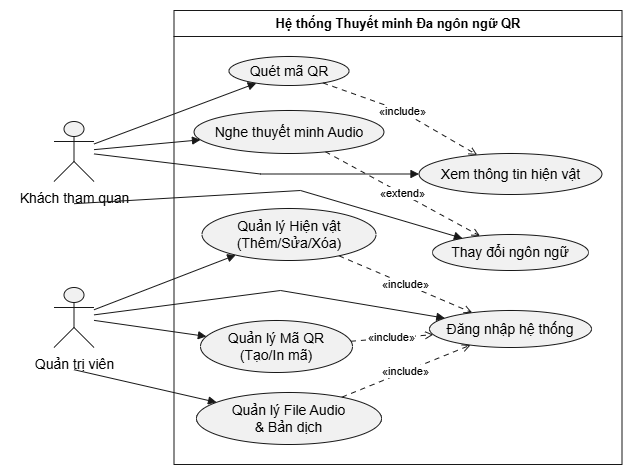

The diagram above was exported from draw.io. Its source (the exported page's mxGraphModel, read from the mxfile embedded in the PNG):
<mxGraphModel dx="774" dy="463" grid="1" gridSize="10" guides="1" tooltips="1" connect="1" arrows="1" fold="1" page="1" pageScale="1" pageWidth="850" pageHeight="1100" math="0" shadow="0">
  <root>
    <mxCell id="0" />
    <mxCell id="1" parent="0" />
    <UserObject label="" plantUmlData="{&#10;  &quot;data&quot;: &quot;@startuml\nleft to right direction\nskinparam packageStyle rectangle\n\nactor \&quot;Khách tham quan\&quot; as Guest\nactor \&quot;Quản trị viên\&quot; as Admin\n\nrectangle \&quot;Hệ thống Thuyết minh Đa ngôn ngữ QR\&quot; {\n  usecase \&quot;Quét mã QR\&quot; as UC1\n  usecase \&quot;Xem thông tin hiện vật\&quot; as UC2\n  usecase \&quot;Nghe thuyết minh Audio\&quot; as UC3\n  usecase \&quot;Thay đổi ngôn ngữ\&quot; as UC4\n  \n  usecase \&quot;Đăng nhập hệ thống\&quot; as UC5\n  usecase \&quot;Quản lý Hiện vật\\n(Thêm/Sửa/Xóa)\&quot; as UC6\n  usecase \&quot;Quản lý Mã QR\\n(Tạo/In mã)\&quot; as UC7\n  usecase \&quot;Quản lý File Audio\\n&amp; Bản dịch\&quot; as UC8\n}\n\nGuest --&gt; UC1\nGuest --&gt; UC2\nGuest --&gt; UC3\nGuest --&gt; UC4\n\nUC1 ..&gt; UC2 : &lt;&lt;include&gt;&gt;\nUC3 ..&gt; UC4 : &lt;&lt;extend&gt;&gt;\n\nAdmin --&gt; UC5\nAdmin --&gt; UC6\nAdmin --&gt; UC7\nAdmin --&gt; UC8\n\nUC6 ..&gt; UC5 : &lt;&lt;include&gt;&gt;\nUC7 ..&gt; UC5 : &lt;&lt;include&gt;&gt;\nUC8 ..&gt; UC5 : &lt;&lt;include&gt;&gt;\n@enduml&quot;,&#10;  &quot;config&quot;: null&#10;}" id="jpPzAYaiITVD4MRGI5ql-62">
      <mxCell connectable="0" parent="1" style="group;transparentBounds=1;editIcon=1;lockedGroup=0;groupPadding=10;" vertex="1">
        <mxGeometry as="geometry" />
      </mxCell>
    </UserObject>
    <UserObject label="Hệ thống Thuyết minh Đa ngôn ngữ QR" plantUmlId="rect_0" plantUmlBaseStyle="swimlane;collapsible=0;startSize=26;fillColor=none;strokeColor=#181818;fontColor=#000000;fontSize=13;fontStyle=1;whiteSpace=wrap;" plantUmlBaseValue="Hệ thống Thuyết minh Đa ngôn ngữ QR" id="jpPzAYaiITVD4MRGI5ql-63">
      <mxCell parent="jpPzAYaiITVD4MRGI5ql-62" style="swimlane;collapsible=0;startSize=26;fillColor=none;strokeColor=#181818;fontColor=#000000;fontSize=13;fontStyle=1;whiteSpace=wrap;" vertex="1">
        <mxGeometry height="454" width="448" x="193.5" y="30" as="geometry" />
      </mxCell>
    </UserObject>
    <UserObject label="Quét mã QR" plantUmlId="uc_1" plantUmlBaseStyle="ellipse;html=1;fillColor=#F1F1F1;strokeColor=#181818;whiteSpace=wrap;fontColor=#000000;fontSize=14;" plantUmlBaseValue="Quét mã QR" id="jpPzAYaiITVD4MRGI5ql-64">
      <mxCell parent="jpPzAYaiITVD4MRGI5ql-63" style="ellipse;html=1;fillColor=#F1F1F1;strokeColor=#181818;whiteSpace=wrap;fontColor=#000000;fontSize=14;" vertex="1">
        <mxGeometry height="29" width="120" x="55" y="46" as="geometry" />
      </mxCell>
    </UserObject>
    <UserObject label="Nghe thuyết minh Audio" plantUmlId="uc_2" plantUmlBaseStyle="ellipse;html=1;fillColor=#F1F1F1;strokeColor=#181818;whiteSpace=wrap;fontColor=#000000;fontSize=14;" plantUmlBaseValue="Nghe thuyết minh Audio" id="jpPzAYaiITVD4MRGI5ql-65">
      <mxCell parent="jpPzAYaiITVD4MRGI5ql-63" style="ellipse;html=1;fillColor=#F1F1F1;strokeColor=#181818;whiteSpace=wrap;fontColor=#000000;fontSize=14;" vertex="1">
        <mxGeometry height="43" width="190" x="20" y="100" as="geometry" />
      </mxCell>
    </UserObject>
    <UserObject label="Quản lý Hiện vật&lt;br&gt;(Thêm/Sửa/Xóa)" plantUmlId="uc_3" plantUmlBaseStyle="ellipse;html=1;fillColor=#F1F1F1;strokeColor=#181818;whiteSpace=wrap;fontColor=#000000;fontSize=14;" plantUmlBaseValue="Quản lý Hiện vật&lt;br&gt;(Thêm/Sửa/Xóa)" id="jpPzAYaiITVD4MRGI5ql-66">
      <mxCell parent="jpPzAYaiITVD4MRGI5ql-63" style="ellipse;html=1;fillColor=#F1F1F1;strokeColor=#181818;whiteSpace=wrap;fontColor=#000000;fontSize=14;" vertex="1">
        <mxGeometry height="52" width="174" x="28" y="198" as="geometry" />
      </mxCell>
    </UserObject>
    <UserObject label="Quản lý Mã QR&lt;br&gt;(Tạo/In mã)" plantUmlId="uc_4" plantUmlBaseStyle="ellipse;html=1;fillColor=#F1F1F1;strokeColor=#181818;whiteSpace=wrap;fontColor=#000000;fontSize=14;" plantUmlBaseValue="Quản lý Mã QR&lt;br&gt;(Tạo/In mã)" id="jpPzAYaiITVD4MRGI5ql-67">
      <mxCell parent="jpPzAYaiITVD4MRGI5ql-63" style="ellipse;html=1;fillColor=#F1F1F1;strokeColor=#181818;whiteSpace=wrap;fontColor=#000000;fontSize=14;" vertex="1">
        <mxGeometry height="52" width="152" x="26.5" y="310" as="geometry" />
      </mxCell>
    </UserObject>
    <UserObject label="Quản lý File Audio&lt;br&gt;&amp;amp; Bản dịch" plantUmlId="uc_5" plantUmlBaseStyle="ellipse;html=1;fillColor=#F1F1F1;strokeColor=#181818;whiteSpace=wrap;fontColor=#000000;fontSize=14;" plantUmlBaseValue="Quản lý File Audio&lt;br&gt;&amp;amp; Bản dịch" id="jpPzAYaiITVD4MRGI5ql-68">
      <mxCell parent="jpPzAYaiITVD4MRGI5ql-63" style="ellipse;html=1;fillColor=#F1F1F1;strokeColor=#181818;whiteSpace=wrap;fontColor=#000000;fontSize=14;" vertex="1">
        <mxGeometry height="52" width="185" x="22.5" y="382" as="geometry" />
      </mxCell>
    </UserObject>
    <UserObject label="Xem thông tin hiện vật" plantUmlId="uc_6" plantUmlBaseStyle="ellipse;html=1;fillColor=#F1F1F1;strokeColor=#181818;whiteSpace=wrap;fontColor=#000000;fontSize=14;" plantUmlBaseValue="Xem thông tin hiện vật" id="jpPzAYaiITVD4MRGI5ql-69">
      <mxCell parent="jpPzAYaiITVD4MRGI5ql-63" style="ellipse;html=1;fillColor=#F1F1F1;strokeColor=#181818;whiteSpace=wrap;fontColor=#000000;fontSize=14;" vertex="1">
        <mxGeometry height="41" width="183" x="245" y="143" as="geometry" />
      </mxCell>
    </UserObject>
    <UserObject label="Thay đổi ngôn ngữ" plantUmlId="uc_7" plantUmlBaseStyle="ellipse;html=1;fillColor=#F1F1F1;strokeColor=#181818;whiteSpace=wrap;fontColor=#000000;fontSize=14;" plantUmlBaseValue="Thay đổi ngôn ngữ" id="jpPzAYaiITVD4MRGI5ql-70">
      <mxCell parent="jpPzAYaiITVD4MRGI5ql-63" style="ellipse;html=1;fillColor=#F1F1F1;strokeColor=#181818;whiteSpace=wrap;fontColor=#000000;fontSize=14;" vertex="1">
        <mxGeometry height="36" width="156" x="258.5" y="224" as="geometry" />
      </mxCell>
    </UserObject>
    <UserObject label="Đăng nhập hệ thống" plantUmlId="uc_8" plantUmlBaseStyle="ellipse;html=1;fillColor=#F1F1F1;strokeColor=#181818;whiteSpace=wrap;fontColor=#000000;fontSize=14;" plantUmlBaseValue="Đăng nhập hệ thống" id="jpPzAYaiITVD4MRGI5ql-71">
      <mxCell parent="jpPzAYaiITVD4MRGI5ql-63" style="ellipse;html=1;fillColor=#F1F1F1;strokeColor=#181818;whiteSpace=wrap;fontColor=#000000;fontSize=14;" vertex="1">
        <mxGeometry height="37" width="162" x="255.5" y="300" as="geometry" />
      </mxCell>
    </UserObject>
    <UserObject label="«include»" plantUmlId="rel_17" plantUmlBaseStyle="endArrow=open;dashed=1;dashPattern=5 5;strokeColor=#181818;fontColor=#000000;fontSize=11;edgeStyle=none;rounded=0;html=1;curved=0;endSize=6;sourcePerimeterSpacing=0;targetPerimeterSpacing=0;" plantUmlBaseValue="«include»" id="jpPzAYaiITVD4MRGI5ql-80">
      <mxCell edge="1" parent="jpPzAYaiITVD4MRGI5ql-63" source="jpPzAYaiITVD4MRGI5ql-64" style="endArrow=open;dashed=1;dashPattern=5 5;strokeColor=#181818;fontColor=#000000;fontSize=11;edgeStyle=none;rounded=0;html=1;curved=0;endSize=6;sourcePerimeterSpacing=0;targetPerimeterSpacing=0;" target="jpPzAYaiITVD4MRGI5ql-69">
        <mxGeometry relative="1" as="geometry">
          <Array as="points">
            <mxPoint x="226.5" y="100" />
          </Array>
        </mxGeometry>
      </mxCell>
    </UserObject>
    <UserObject label="«extend»" plantUmlId="rel_18" plantUmlBaseStyle="endArrow=open;dashed=1;dashPattern=5 5;strokeColor=#181818;fontColor=#000000;fontSize=11;edgeStyle=none;rounded=0;html=1;curved=0;endSize=6;sourcePerimeterSpacing=0;targetPerimeterSpacing=0;" plantUmlBaseValue="«extend»" id="jpPzAYaiITVD4MRGI5ql-81">
      <mxCell edge="1" parent="jpPzAYaiITVD4MRGI5ql-63" source="jpPzAYaiITVD4MRGI5ql-65" style="endArrow=open;dashed=1;dashPattern=5 5;strokeColor=#181818;fontColor=#000000;fontSize=11;edgeStyle=none;rounded=0;html=1;curved=0;endSize=6;sourcePerimeterSpacing=0;targetPerimeterSpacing=0;" target="jpPzAYaiITVD4MRGI5ql-70">
        <mxGeometry relative="1" as="geometry" />
      </mxCell>
    </UserObject>
    <UserObject label="«include»" plantUmlId="rel_23" plantUmlBaseStyle="endArrow=open;dashed=1;dashPattern=5 5;strokeColor=#181818;fontColor=#000000;fontSize=11;edgeStyle=none;rounded=0;html=1;curved=0;endSize=6;sourcePerimeterSpacing=0;targetPerimeterSpacing=0;" plantUmlBaseValue="«include»" id="jpPzAYaiITVD4MRGI5ql-86">
      <mxCell edge="1" parent="jpPzAYaiITVD4MRGI5ql-63" source="jpPzAYaiITVD4MRGI5ql-66" style="endArrow=open;dashed=1;dashPattern=5 5;strokeColor=#181818;fontColor=#000000;fontSize=11;edgeStyle=none;rounded=0;html=1;curved=0;endSize=6;sourcePerimeterSpacing=0;targetPerimeterSpacing=0;" target="jpPzAYaiITVD4MRGI5ql-71">
        <mxGeometry relative="1" as="geometry" />
      </mxCell>
    </UserObject>
    <UserObject label="«include»" plantUmlId="rel_24" plantUmlBaseStyle="endArrow=open;dashed=1;dashPattern=5 5;strokeColor=#181818;fontColor=#000000;fontSize=11;edgeStyle=none;rounded=0;html=1;curved=0;endSize=6;sourcePerimeterSpacing=0;targetPerimeterSpacing=0;" plantUmlBaseValue="«include»" id="jpPzAYaiITVD4MRGI5ql-87">
      <mxCell edge="1" parent="jpPzAYaiITVD4MRGI5ql-63" source="jpPzAYaiITVD4MRGI5ql-67" style="endArrow=open;dashed=1;dashPattern=5 5;strokeColor=#181818;fontColor=#000000;fontSize=11;edgeStyle=none;rounded=0;html=1;curved=0;endSize=6;sourcePerimeterSpacing=0;targetPerimeterSpacing=0;" target="jpPzAYaiITVD4MRGI5ql-71">
        <mxGeometry relative="1" as="geometry" />
      </mxCell>
    </UserObject>
    <UserObject label="«include»" plantUmlId="rel_25" plantUmlBaseStyle="endArrow=open;dashed=1;dashPattern=5 5;strokeColor=#181818;fontColor=#000000;fontSize=11;edgeStyle=none;rounded=0;html=1;curved=0;endSize=6;sourcePerimeterSpacing=0;targetPerimeterSpacing=0;" plantUmlBaseValue="«include»" id="jpPzAYaiITVD4MRGI5ql-88">
      <mxCell edge="1" parent="jpPzAYaiITVD4MRGI5ql-63" source="jpPzAYaiITVD4MRGI5ql-68" style="endArrow=open;dashed=1;dashPattern=5 5;strokeColor=#181818;fontColor=#000000;fontSize=11;edgeStyle=none;rounded=0;html=1;curved=0;endSize=6;sourcePerimeterSpacing=0;targetPerimeterSpacing=0;" target="jpPzAYaiITVD4MRGI5ql-71">
        <mxGeometry relative="1" as="geometry" />
      </mxCell>
    </UserObject>
    <UserObject label="" plantUmlId="actor_9" plantUmlBaseStyle="shape=umlActor;html=1;fillColor=#F1F1F1;strokeColor=#181818;fontColor=#000000;fontSize=14;" plantUmlBaseValue="" id="jpPzAYaiITVD4MRGI5ql-72">
      <mxCell parent="jpPzAYaiITVD4MRGI5ql-62" style="shape=umlActor;html=1;fillColor=#F1F1F1;strokeColor=#181818;fontColor=#000000;fontSize=14;" vertex="1">
        <mxGeometry height="60" width="40" x="73.5" y="141" as="geometry" />
      </mxCell>
    </UserObject>
    <UserObject label="Khách tham quan" plantUmlId="actorlbl_10" plantUmlBaseStyle="text;html=1;align=center;verticalAlign=top;fontColor=#000000;fontSize=14;" plantUmlBaseValue="Khách tham quan" id="jpPzAYaiITVD4MRGI5ql-73">
      <mxCell parent="jpPzAYaiITVD4MRGI5ql-62" style="text;html=1;align=center;verticalAlign=top;fontColor=#000000;fontSize=14;" vertex="1">
        <mxGeometry height="17" width="127" x="30" y="203" as="geometry" />
      </mxCell>
    </UserObject>
    <UserObject label="" plantUmlId="actor_11" plantUmlBaseStyle="shape=umlActor;html=1;fillColor=#F1F1F1;strokeColor=#181818;fontColor=#000000;fontSize=14;" plantUmlBaseValue="" id="jpPzAYaiITVD4MRGI5ql-74">
      <mxCell parent="jpPzAYaiITVD4MRGI5ql-62" style="shape=umlActor;html=1;fillColor=#F1F1F1;strokeColor=#181818;fontColor=#000000;fontSize=14;" vertex="1">
        <mxGeometry height="60" width="40" x="73.5" y="307" as="geometry" />
      </mxCell>
    </UserObject>
    <UserObject label="Quản trị viên" plantUmlId="actorlbl_12" plantUmlBaseStyle="text;html=1;align=center;verticalAlign=top;fontColor=#000000;fontSize=14;" plantUmlBaseValue="Quản trị viên" id="jpPzAYaiITVD4MRGI5ql-75">
      <mxCell parent="jpPzAYaiITVD4MRGI5ql-62" style="text;html=1;align=center;verticalAlign=top;fontColor=#000000;fontSize=14;" vertex="1">
        <mxGeometry height="17" width="99" x="44" y="369" as="geometry" />
      </mxCell>
    </UserObject>
    <UserObject label="" plantUmlId="rel_13" plantUmlBaseStyle="endArrow=block;endFill=1;strokeColor=#181818;fontColor=#000000;fontSize=11;edgeStyle=none;rounded=0;html=1;curved=0;endSize=6;sourcePerimeterSpacing=0;targetPerimeterSpacing=0;" plantUmlBaseValue="" id="jpPzAYaiITVD4MRGI5ql-76">
      <mxCell edge="1" parent="jpPzAYaiITVD4MRGI5ql-62" source="jpPzAYaiITVD4MRGI5ql-72" style="endArrow=block;endFill=1;strokeColor=#181818;fontColor=#000000;fontSize=11;edgeStyle=none;rounded=0;html=1;curved=0;endSize=6;sourcePerimeterSpacing=0;targetPerimeterSpacing=0;" target="jpPzAYaiITVD4MRGI5ql-64">
        <mxGeometry relative="1" as="geometry" />
      </mxCell>
    </UserObject>
    <UserObject label="" plantUmlId="rel_14" plantUmlBaseStyle="endArrow=block;endFill=1;strokeColor=#181818;fontColor=#000000;fontSize=11;edgeStyle=none;rounded=0;html=1;curved=0;endSize=6;sourcePerimeterSpacing=0;targetPerimeterSpacing=0;" plantUmlBaseValue="" id="jpPzAYaiITVD4MRGI5ql-77">
      <mxCell edge="1" parent="jpPzAYaiITVD4MRGI5ql-62" source="jpPzAYaiITVD4MRGI5ql-72" style="endArrow=block;endFill=1;strokeColor=#181818;fontColor=#000000;fontSize=11;edgeStyle=none;rounded=0;html=1;curved=0;endSize=6;sourcePerimeterSpacing=0;targetPerimeterSpacing=0;" target="jpPzAYaiITVD4MRGI5ql-69">
        <mxGeometry relative="1" as="geometry">
          <Array as="points">
            <mxPoint x="280" y="193.5" />
          </Array>
        </mxGeometry>
      </mxCell>
    </UserObject>
    <UserObject label="" plantUmlId="rel_15" plantUmlBaseStyle="endArrow=block;endFill=1;strokeColor=#181818;fontColor=#000000;fontSize=11;edgeStyle=none;rounded=0;html=1;curved=0;endSize=6;sourcePerimeterSpacing=0;targetPerimeterSpacing=0;" plantUmlBaseValue="" id="jpPzAYaiITVD4MRGI5ql-78">
      <mxCell edge="1" parent="jpPzAYaiITVD4MRGI5ql-62" source="jpPzAYaiITVD4MRGI5ql-72" style="endArrow=block;endFill=1;strokeColor=#181818;fontColor=#000000;fontSize=11;edgeStyle=none;rounded=0;html=1;curved=0;endSize=6;sourcePerimeterSpacing=0;targetPerimeterSpacing=0;" target="jpPzAYaiITVD4MRGI5ql-65">
        <mxGeometry relative="1" as="geometry" />
      </mxCell>
    </UserObject>
    <UserObject label="" plantUmlId="rel_16" plantUmlBaseStyle="endArrow=block;endFill=1;strokeColor=#181818;fontColor=#000000;fontSize=11;edgeStyle=none;rounded=0;html=1;exitX=0.5;exitY=1.37;exitPerimeter=0;curved=0;endSize=6;sourcePerimeterSpacing=0;targetPerimeterSpacing=0;" plantUmlBaseValue="" id="jpPzAYaiITVD4MRGI5ql-79">
      <mxCell edge="1" parent="jpPzAYaiITVD4MRGI5ql-62" source="jpPzAYaiITVD4MRGI5ql-72" style="endArrow=block;endFill=1;strokeColor=#181818;fontColor=#000000;fontSize=11;edgeStyle=none;rounded=0;html=1;exitX=0.5;exitY=1.37;exitPerimeter=0;curved=0;endSize=6;sourcePerimeterSpacing=0;targetPerimeterSpacing=0;" target="jpPzAYaiITVD4MRGI5ql-70">
        <mxGeometry relative="1" as="geometry">
          <Array as="points">
            <mxPoint x="320" y="210" />
          </Array>
        </mxGeometry>
      </mxCell>
    </UserObject>
    <UserObject label="" plantUmlId="rel_19" plantUmlBaseStyle="endArrow=block;endFill=1;strokeColor=#181818;fontColor=#000000;fontSize=11;edgeStyle=none;rounded=0;html=1;curved=0;endSize=6;sourcePerimeterSpacing=0;targetPerimeterSpacing=0;" plantUmlBaseValue="" id="jpPzAYaiITVD4MRGI5ql-82">
      <mxCell edge="1" parent="jpPzAYaiITVD4MRGI5ql-62" source="jpPzAYaiITVD4MRGI5ql-74" style="endArrow=block;endFill=1;strokeColor=#181818;fontColor=#000000;fontSize=11;edgeStyle=none;rounded=0;html=1;curved=0;endSize=6;sourcePerimeterSpacing=0;targetPerimeterSpacing=0;" target="jpPzAYaiITVD4MRGI5ql-71">
        <mxGeometry relative="1" as="geometry">
          <Array as="points">
            <mxPoint x="300" y="310" />
          </Array>
        </mxGeometry>
      </mxCell>
    </UserObject>
    <UserObject label="" plantUmlId="rel_20" plantUmlBaseStyle="endArrow=block;endFill=1;strokeColor=#181818;fontColor=#000000;fontSize=11;edgeStyle=none;rounded=0;html=1;curved=0;endSize=6;sourcePerimeterSpacing=0;targetPerimeterSpacing=0;" plantUmlBaseValue="" id="jpPzAYaiITVD4MRGI5ql-83">
      <mxCell edge="1" parent="jpPzAYaiITVD4MRGI5ql-62" source="jpPzAYaiITVD4MRGI5ql-74" style="endArrow=block;endFill=1;strokeColor=#181818;fontColor=#000000;fontSize=11;edgeStyle=none;rounded=0;html=1;curved=0;endSize=6;sourcePerimeterSpacing=0;targetPerimeterSpacing=0;" target="jpPzAYaiITVD4MRGI5ql-66">
        <mxGeometry relative="1" as="geometry" />
      </mxCell>
    </UserObject>
    <UserObject label="" plantUmlId="rel_21" plantUmlBaseStyle="endArrow=block;endFill=1;strokeColor=#181818;fontColor=#000000;fontSize=11;edgeStyle=none;rounded=0;html=1;curved=0;endSize=6;sourcePerimeterSpacing=0;targetPerimeterSpacing=0;" plantUmlBaseValue="" id="jpPzAYaiITVD4MRGI5ql-84">
      <mxCell edge="1" parent="jpPzAYaiITVD4MRGI5ql-62" source="jpPzAYaiITVD4MRGI5ql-74" style="endArrow=block;endFill=1;strokeColor=#181818;fontColor=#000000;fontSize=11;edgeStyle=none;rounded=0;html=1;curved=0;endSize=6;sourcePerimeterSpacing=0;targetPerimeterSpacing=0;" target="jpPzAYaiITVD4MRGI5ql-67">
        <mxGeometry relative="1" as="geometry" />
      </mxCell>
    </UserObject>
    <UserObject label="" plantUmlId="rel_22" plantUmlBaseStyle="endArrow=block;endFill=1;strokeColor=#181818;fontColor=#000000;fontSize=11;edgeStyle=none;rounded=0;html=1;exitX=0.5;exitY=1.37;exitPerimeter=0;curved=0;endSize=6;sourcePerimeterSpacing=0;targetPerimeterSpacing=0;" plantUmlBaseValue="" id="jpPzAYaiITVD4MRGI5ql-85">
      <mxCell edge="1" parent="jpPzAYaiITVD4MRGI5ql-62" source="jpPzAYaiITVD4MRGI5ql-74" style="endArrow=block;endFill=1;strokeColor=#181818;fontColor=#000000;fontSize=11;edgeStyle=none;rounded=0;html=1;exitX=0.5;exitY=1.37;exitPerimeter=0;curved=0;endSize=6;sourcePerimeterSpacing=0;targetPerimeterSpacing=0;" target="jpPzAYaiITVD4MRGI5ql-68">
        <mxGeometry relative="1" as="geometry" />
      </mxCell>
    </UserObject>
  </root>
</mxGraphModel>